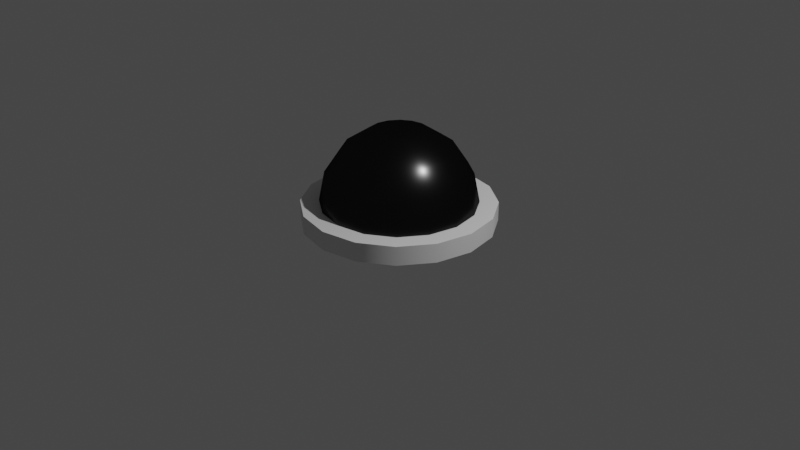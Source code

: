 # Source: cctv.blend  (saved by Blender 2.80.75; exported with 4.5.12 LTS)
import bpy
from mathutils import Matrix  # noqa: F401  (used for matrix-valued properties, if any)

bpy.ops.wm.read_factory_settings(use_empty=True)
scene = bpy.context.scene
scene.name = 'Scene'

# ---- collections
col_collection = bpy.data.collections.new('Collection'); scene.collection.children.link(col_collection)

# ---- materials (node trees are filled in below, after node groups)
mat_cctv_frame = bpy.data.materials.new('cctv_frame')
mat_cctv_frame.use_transparent_shadow = False
mat_cctv_cam = bpy.data.materials.new('cctv_cam')
mat_cctv_cam.use_transparent_shadow = False

# ---- material node trees
mat_cctv_frame.use_nodes = True; mat_cctv_frame.node_tree.nodes.clear()
_N = mat_cctv_frame.node_tree.nodes; _L = mat_cctv_frame.node_tree.links
n0 = _N.new('ShaderNodeOutputMaterial'); n0.name = 'Material Output'; n0.location = (300, 300)
n1 = _N.new('ShaderNodeBsdfPrincipled'); n1.name = 'Principled BSDF'; n1.location = (10, 300)
n1.distribution = 'GGX'
n1.subsurface_method = 'BURLEY'
n1.inputs[3].default_value = 1.45
n1.inputs[27].default_value = (0.0, 0.0, 0.0, 1.0)
n1.inputs[28].default_value = 1.0
_L.new(n1.outputs[0], n0.inputs[0])
n0.is_active_output = True
mat_cctv_cam.use_nodes = True; mat_cctv_cam.node_tree.nodes.clear()
_N = mat_cctv_cam.node_tree.nodes; _L = mat_cctv_cam.node_tree.links
n0 = _N.new('ShaderNodeOutputMaterial'); n0.name = 'Material Output'; n0.location = (300, 300)
n1 = _N.new('ShaderNodeBsdfAnisotropic'); n1.name = 'Glossy BSDF'; n1.location = (10, 300)
n1.distribution = 'GGX'
n1.inputs[0].default_value = (0.03431, 0.03431, 0.03431, 1.0)
n1.inputs[1].default_value = 0.2527
_L.new(n1.outputs[0], n0.inputs[0])
n0.is_active_output = True

# ---- world
world_world = bpy.data.worlds.new('World'); scene.world = world_world
world_world.use_nodes = True; world_world.node_tree.nodes.clear()
_N = world_world.node_tree.nodes; _L = world_world.node_tree.links
n0 = _N.new('ShaderNodeOutputWorld'); n0.name = 'World Output'; n0.location = (300, 300)
n1 = _N.new('ShaderNodeBackground'); n1.name = 'Background'; n1.location = (10, 300)
n1.inputs[0].default_value = (0.05088, 0.05088, 0.05088, 1.0)
_L.new(n1.outputs[0], n0.inputs[0])
n0.is_active_output = True
world_world.color = (0.05088, 0.05088, 0.05088)
world_world.use_sun_shadow = False
world_world.sun_shadow_jitter_overblur = 0.0

# ---- cameras
cam_camera = bpy.data.cameras.new('Camera')
cam_camera.clip_end = 100.0
cam_camera.ortho_scale = 7.314

# ---- lights
light_light = bpy.data.lights.new('Light', 'POINT')
light_light.transmission_factor = 0.0
light_light.energy = 1000.0
light_light.shadow_soft_size = 0.1
light_light.shadow_maximum_resolution = 0.006
light_light.use_absolute_resolution = True

# ---- meshes
me_circle = bpy.data.meshes.new('Circle')
me_circle.from_pydata([(0.0, 1.0, 0.0), (-0.3827, 0.9239, 0.0), (-0.7071, 0.7071, 0.0), (-0.9239, 0.3827, 0.0), (-1.0, -4.371e-08, 0.0), (-0.9239, -0.3827, 0.0), (-0.7071, -0.7071, 0.0), (-0.3827, -0.9239, 0.0), (-1.51e-07, -1.0, 0.0), (0.3827, -0.9239, 0.0), (0.7071, -0.7071, 0.0), (0.9239, -0.3827, 0.0), (1.0, 1.192e-08, 0.0), (0.9239, 0.3827, 0.0), (0.7071, 0.7071, 0.0), (0.3827, 0.9239, 0.0), (0.0, 1.0, 0.199), (-0.3827, 0.9239, 0.199), (-0.7071, 0.7071, 0.199), (-0.9239, 0.3827, 0.199), (-1.0, -4.371e-08, 0.199), (-0.9239, -0.3827, 0.199), (-0.7071, -0.7071, 0.199), (-0.3827, -0.9239, 0.199), (-1.51e-07, -1.0, 0.199), (0.3827, -0.9239, 0.199), (0.7071, -0.7071, 0.199), (0.9239, -0.3827, 0.199), (1.0, 1.192e-08, 0.199), (0.9239, 0.3827, 0.199), (0.7071, 0.7071, 0.199), (0.3827, 0.9239, 0.199), (1.964e-09, 0.5716, 0.7757), (1.964e-09, 0.7468, 0.5135), (0.1184, 0.2858, 0.9509), (0.2187, 0.5281, 0.7757), (0.2858, 0.6899, 0.5135), (0.3093, 0.7468, 0.2041), (0.2187, 0.2187, 0.9509), (0.4042, 0.4042, 0.7757), (0.5281, 0.5281, 0.5135), (0.5716, 0.5716, 0.2041), (0.2858, 0.1184, 0.9509), (0.5281, 0.2187, 0.7757), (0.6899, 0.2858, 0.5135), (0.7468, 0.3093, 0.2041), (0.3093, 1.495e-07, 0.9509), (0.5716, 1.013e-07, 0.7757), (0.7468, 5.314e-08, 0.5135), (0.8083, 5.314e-08, 0.2041), (0.2858, -0.1184, 0.9509), (0.5281, -0.2187, 0.7757), (0.6899, -0.2858, 0.5135), (0.7468, -0.3093, 0.2041), (0.2187, -0.2187, 0.9509), (0.4042, -0.4042, 0.7757), (0.5281, -0.5281, 0.5135), (0.5716, -0.5716, 0.2041), (0.1184, -0.2858, 0.9509), (0.2187, -0.5281, 0.7757), (0.2858, -0.6899, 0.5135), (0.3093, -0.7468, 0.2041), (-5.679e-08, -0.3093, 0.9509), (-2.134e-07, -0.5716, 0.7757), (-2.375e-07, -0.7468, 0.5135), (-2.615e-07, -0.8083, 0.2041), (-0.1184, -0.2858, 0.9509), (-0.2187, -0.5281, 0.7757), (-0.2858, -0.6899, 0.5135), (-0.3093, -0.7468, 0.2041), (-0.2187, -0.2187, 0.9509), (-0.4042, -0.4042, 0.7757), (-0.5281, -0.5281, 0.5135), (-0.5716, -0.5716, 0.2041), (-0.2858, -0.1184, 0.9509), (-0.5281, -0.2187, 0.7757), (-0.6899, -0.2858, 0.5135), (-0.7468, -0.3093, 0.2041), (-0.3093, 2.459e-07, 0.9509), (-0.5716, 4.386e-07, 0.7757), (-0.7468, 4.627e-07, 0.5135), (-0.8083, 5.349e-07, 0.2041), (-0.2858, 0.1184, 0.9509), (-0.5281, 0.2187, 0.7757), (-0.6899, 0.2858, 0.5135), (-0.7468, 0.3093, 0.2041), (-0.2187, 0.2187, 0.9509), (-0.4042, 0.4042, 0.7757), (-0.5281, 0.5281, 0.5135), (-0.5716, 0.5716, 0.2041), (-0.1184, 0.2858, 0.9509), (-0.2187, 0.5281, 0.7757), (-0.2858, 0.6899, 0.5135), (-0.3093, 0.7468, 0.2041), (1.964e-09, 4.385e-08, 1.012), (8.775e-08, 0.3093, 0.9509), (5.334e-07, 0.8083, 0.2041)], [], [(0, 15, 14, 13, 12, 11, 10, 9, 8, 7, 6, 5, 4, 3, 2, 1), (16, 17, 18, 19, 20, 21, 22, 23, 24, 25, 26, 27, 28, 29, 30, 31), (2, 3, 19, 18), (10, 11, 27, 26), (3, 4, 20, 19), (11, 12, 28, 27), (4, 5, 21, 20), (12, 13, 29, 28), (5, 6, 22, 21), (13, 14, 30, 29), (6, 7, 23, 22), (14, 15, 31, 30), (7, 8, 24, 23), (0, 1, 17, 16), (15, 0, 16, 31), (8, 9, 25, 24), (1, 2, 18, 17), (9, 10, 26, 25), (33, 32, 35, 36), (95, 94, 34), (96, 33, 36, 37), (32, 95, 34, 35), (37, 36, 40, 41), (35, 34, 38, 39), (36, 35, 39, 40), (34, 94, 38), (41, 40, 44, 45), (39, 38, 42, 43), (40, 39, 43, 44), (38, 94, 42), (44, 43, 47, 48), (42, 94, 46), (45, 44, 48, 49), (43, 42, 46, 47), (48, 47, 51, 52), (46, 94, 50), (49, 48, 52, 53), (47, 46, 50, 51), (53, 52, 56, 57), (51, 50, 54, 55), (52, 51, 55, 56), (50, 94, 54), (55, 54, 58, 59), (56, 55, 59, 60), (54, 94, 58), (57, 56, 60, 61), (60, 59, 63, 64), (58, 94, 62), (61, 60, 64, 65), (59, 58, 62, 63), (62, 94, 66), (65, 64, 68, 69), (63, 62, 66, 67), (64, 63, 67, 68), (69, 68, 72, 73), (67, 66, 70, 71), (68, 67, 71, 72), (66, 94, 70), (72, 71, 75, 76), (70, 94, 74), (73, 72, 76, 77), (71, 70, 74, 75), (76, 75, 79, 80), (74, 94, 78), (77, 76, 80, 81), (75, 74, 78, 79), (81, 80, 84, 85), (79, 78, 82, 83), (80, 79, 83, 84), (78, 94, 82), (85, 84, 88, 89), (83, 82, 86, 87), (84, 83, 87, 88), (82, 94, 86), (88, 87, 91, 92), (86, 94, 90), (89, 88, 92, 93), (87, 86, 90, 91), (92, 91, 32, 33), (90, 94, 95), (93, 92, 33, 96), (91, 90, 95, 32)])
me_circle.polygons.foreach_set('use_smooth', [True] * 82)
me_circle.polygons.foreach_set('material_index', [0, 0, 0, 0, 0, 0, 0, 0, 0, 0, 0, 0, 0, 0, 0, 0, 0, 0, 1, 1, 1, 1, 1, 1, 1, 1, 1, 1, 1, 1, 1, 1, 1, 1, 1, 1, 1, 1, 1, 1, 1, 1, 1, 1, 1, 1, 1, 1, 1, 1, 1, 1, 1, 1, 1, 1, 1, 1, 1, 1, 1, 1, 1, 1, 1, 1, 1, 1, 1, 1, 1, 1, 1, 1, 1, 1, 1, 1, 1, 1, 1, 1])
_k = set([(0, 1), (0, 15), (1, 2), (2, 3), (3, 4), (4, 5), (5, 6), (6, 7), (7, 8), (8, 9), (9, 10), (10, 11), (11, 12), (12, 13), (13, 14), (14, 15), (16, 17), (16, 31), (17, 18), (18, 19), (19, 20), (20, 21), (21, 22), (22, 23), (23, 24), (24, 25), (25, 26), (26, 27), (27, 28), (28, 29), (29, 30), (30, 31)])
me_circle.attributes.new('sharp_edge', 'BOOLEAN', 'EDGE').data.foreach_set('value', [ (min(e.vertices), max(e.vertices)) in _k for e in me_circle.edges])
_uv = me_circle.uv_layers.new(name='UVMap')
_uv.uv.foreach_set('vector', [0.5, 1.0, 0.6913, 0.9619, 0.8536, 0.8536, 0.9619, 0.6913, 1.0, 0.5, 0.9619, 0.3087, 0.8536, 0.1464, 0.6913, 0.03806, 0.5, 0.0, 0.3087, 0.03806, 0.1464, 0.1464, 0.03806, 0.3087, 0.0, 0.5, 0.03806, 0.6913, 0.1464, 0.8536, 0.3087, 0.9619, 0.5, 1.0, 0.3087, 0.9619, 0.1464, 0.8536, 0.03806, 0.6913, 0.0, 0.5, 0.03806, 0.3087, 0.1464, 0.1464, 0.3087, 0.03806, 0.5, 0.0, 0.6913, 0.03806, 0.8536, 0.1464, 0.9619, 0.3087, 1.0, 0.5, 0.9619, 0.6913, 0.8536, 0.8536, 0.6913, 0.9619, 0.1464, 0.8536, 0.03806, 0.6913, 0.03806, 0.6913, 0.1464, 0.8536, 0.8536, 0.1464, 0.9619, 0.3087, 0.9619, 0.3087, 0.8536, 0.1464, 0.03806, 0.6913, 0.0, 0.5, 0.0, 0.5, 0.03806, 0.6913, 0.9619, 0.3087, 1.0, 0.5, 1.0, 0.5, 0.9619, 0.3087, 0.0, 0.5, 0.03806, 0.3087, 0.03806, 0.3087, 0.0, 0.5, 1.0, 0.5, 0.9619, 0.6913, 0.9619, 0.6913, 1.0, 0.5, 0.03806, 0.3087, 0.1464, 0.1464, 0.1464, 0.1464, 0.03806, 0.3087, 0.9619, 0.6913, 0.8536, 0.8536, 0.8536, 0.8536, 0.9619, 0.6913, 0.1464, 0.1464, 0.3087, 0.03806, 0.3087, 0.03806, 0.1464, 0.1464, 0.8536, 0.8536, 0.6913, 0.9619, 0.6913, 0.9619, 0.8536, 0.8536, 0.3087, 0.03806, 0.5, 0.0, 0.5, 0.0, 0.3087, 0.03806, 0.5, 1.0, 0.3087, 0.9619, 0.3087, 0.9619, 0.5, 1.0, 0.6913, 0.9619, 0.5, 1.0, 0.5, 1.0, 0.6913, 0.9619, 0.5, 0.0, 0.6913, 0.03806, 0.6913, 0.03806, 0.5, 0.0, 0.3087, 0.9619, 0.1464, 0.8536, 0.1464, 0.8536, 0.3087, 0.9619, 0.6913, 0.03806, 0.8536, 0.1464, 0.8536, 0.1464, 0.6913, 0.03806, 0.75, 0.625, 0.75, 0.75, 0.6875, 0.75, 0.6875, 0.625, 0.75, 0.875, 0.7188, 1.0, 0.6875, 0.875, 0.75, 0.5, 0.75, 0.625, 0.6875, 0.625, 0.6875, 0.5, 0.75, 0.75, 0.75, 0.875, 0.6875, 0.875, 0.6875, 0.75, 0.6875, 0.5, 0.6875, 0.625, 0.625, 0.625, 0.625, 0.5, 0.6875, 0.75, 0.6875, 0.875, 0.625, 0.875, 0.625, 0.75, 0.6875, 0.625, 0.6875, 0.75, 0.625, 0.75, 0.625, 0.625, 0.6875, 0.875, 0.6562, 1.0, 0.625, 0.875, 0.625, 0.5, 0.625, 0.625, 0.5625, 0.625, 0.5625, 0.5, 0.625, 0.75, 0.625, 0.875, 0.5625, 0.875, 0.5625, 0.75, 0.625, 0.625, 0.625, 0.75, 0.5625, 0.75, 0.5625, 0.625, 0.625, 0.875, 0.5938, 1.0, 0.5625, 0.875, 0.5625, 0.625, 0.5625, 0.75, 0.5, 0.75, 0.5, 0.625, 0.5625, 0.875, 0.5313, 1.0, 0.5, 0.875, 0.5625, 0.5, 0.5625, 0.625, 0.5, 0.625, 0.5, 0.5, 0.5625, 0.75, 0.5625, 0.875, 0.5, 0.875, 0.5, 0.75, 0.5, 0.625, 0.5, 0.75, 0.4375, 0.75, 0.4375, 0.625, 0.5, 0.875, 0.4688, 1.0, 0.4375, 0.875, 0.5, 0.5, 0.5, 0.625, 0.4375, 0.625, 0.4375, 0.5, 0.5, 0.75, 0.5, 0.875, 0.4375, 0.875, 0.4375, 0.75, 0.4375, 0.5, 0.4375, 0.625, 0.375, 0.625, 0.375, 0.5, 0.4375, 0.75, 0.4375, 0.875, 0.375, 0.875, 0.375, 0.75, 0.4375, 0.625, 0.4375, 0.75, 0.375, 0.75, 0.375, 0.625, 0.4375, 0.875, 0.4063, 1.0, 0.375, 0.875, 0.375, 0.75, 0.375, 0.875, 0.3125, 0.875, 0.3125, 0.75, 0.375, 0.625, 0.375, 0.75, 0.3125, 0.75, 0.3125, 0.625, 0.375, 0.875, 0.3438, 1.0, 0.3125, 0.875, 0.375, 0.5, 0.375, 0.625, 0.3125, 0.625, 0.3125, 0.5, 0.3125, 0.625, 0.3125, 0.75, 0.25, 0.75, 0.25, 0.625, 0.3125, 0.875, 0.2812, 1.0, 0.25, 0.875, 0.3125, 0.5, 0.3125, 0.625, 0.25, 0.625, 0.25, 0.5, 0.3125, 0.75, 0.3125, 0.875, 0.25, 0.875, 0.25, 0.75, 0.25, 0.875, 0.2187, 1.0, 0.1875, 0.875, 0.25, 0.5, 0.25, 0.625, 0.1875, 0.625, 0.1875, 0.5, 0.25, 0.75, 0.25, 0.875, 0.1875, 0.875, 0.1875, 0.75, 0.25, 0.625, 0.25, 0.75, 0.1875, 0.75, 0.1875, 0.625, 0.1875, 0.5, 0.1875, 0.625, 0.125, 0.625, 0.125, 0.5, 0.1875, 0.75, 0.1875, 0.875, 0.125, 0.875, 0.125, 0.75, 0.1875, 0.625, 0.1875, 0.75, 0.125, 0.75, 0.125, 0.625, 0.1875, 0.875, 0.1562, 1.0, 0.125, 0.875, 0.125, 0.625, 0.125, 0.75, 0.0625, 0.75, 0.0625, 0.625, 0.125, 0.875, 0.09375, 1.0, 0.0625, 0.875, 0.125, 0.5, 0.125, 0.625, 0.0625, 0.625, 0.0625, 0.5, 0.125, 0.75, 0.125, 0.875, 0.0625, 0.875, 0.0625, 0.75, 0.0625, 0.625, 0.0625, 0.75, 0.0, 0.75, 0.0, 0.625, 0.0625, 0.875, 0.03125, 1.0, 0.0, 0.875, 0.0625, 0.5, 0.0625, 0.625, 0.0, 0.625, 0.0, 0.5, 0.0625, 0.75, 0.0625, 0.875, 0.0, 0.875, 0.0, 0.75, 1.0, 0.5, 1.0, 0.625, 0.9375, 0.625, 0.9375, 0.5, 1.0, 0.75, 1.0, 0.875, 0.9375, 0.875, 0.9375, 0.75, 1.0, 0.625, 1.0, 0.75, 0.9375, 0.75, 0.9375, 0.625, 1.0, 0.875, 0.9687, 1.0, 0.9375, 0.875, 0.9375, 0.5, 0.9375, 0.625, 0.875, 0.625, 0.875, 0.5, 0.9375, 0.75, 0.9375, 0.875, 0.875, 0.875, 0.875, 0.75, 0.9375, 0.625, 0.9375, 0.75, 0.875, 0.75, 0.875, 0.625, 0.9375, 0.875, 0.9062, 1.0, 0.875, 0.875, 0.875, 0.625, 0.875, 0.75, 0.8125, 0.75, 0.8125, 0.625, 0.875, 0.875, 0.8437, 1.0, 0.8125, 0.875, 0.875, 0.5, 0.875, 0.625, 0.8125, 0.625, 0.8125, 0.5, 0.875, 0.75, 0.875, 0.875, 0.8125, 0.875, 0.8125, 0.75, 0.8125, 0.625, 0.8125, 0.75, 0.75, 0.75, 0.75, 0.625, 0.8125, 0.875, 0.7812, 1.0, 0.75, 0.875, 0.8125, 0.5, 0.8125, 0.625, 0.75, 0.625, 0.75, 0.5, 0.8125, 0.75, 0.8125, 0.875, 0.75, 0.875, 0.75, 0.75])
me_circle.materials.append(mat_cctv_frame)
me_circle.materials.append(mat_cctv_cam)
me_circle.use_remesh_preserve_volume = False
me_circle.use_remesh_preserve_attributes = False
me_circle.use_mirror_vertex_groups = False
me_circle.update()

# ---- objects
ob_light = bpy.data.objects.new('Light', light_light)
ob_camera = bpy.data.objects.new('Camera', cam_camera)
ob_cctv = bpy.data.objects.new('cctv', me_circle)

# ---- transforms, parenting, visibility, modifiers, constraints
ob_light.location = (4.076, 1.005, 5.904)
ob_light.rotation_euler = (0.6503, 0.05522, 1.866)
ob_light.lock_rotations_4d = False
ob_light.empty_display_type = 'ARROWS'
ob_light.color = (0.0, 0.0, 0.0, 0.0)
ob_light.lineart.crease_threshold = 0.0
ob_camera.location = (7.359, -6.926, 4.958)
ob_camera.rotation_euler = (1.109, 0.0, 0.8149)
ob_camera.lock_rotations_4d = False
ob_camera.empty_display_type = 'ARROWS'
ob_camera.color = (0.0, 0.0, 0.0, 0.0)
ob_camera.display_type = 'WIRE'
ob_camera.lineart.crease_threshold = 0.0
ob_cctv.location = (0.0, 0.0, 0.0)
ob_cctv.lineart.crease_threshold = 0.0
_m = ob_cctv.modifiers.new('EdgeSplit', 'EDGE_SPLIT')
_m.use_edge_angle = False

# ---- collection membership
col_collection.objects.link(ob_light)
col_collection.objects.link(ob_camera)
col_collection.objects.link(ob_cctv)

# ---- scene / render settings (as saved in the file)
scene.camera = ob_camera
scene.frame_start = 1; scene.frame_end = 250; scene.frame_set(1)
scene.render.engine = 'BLENDER_EEVEE_NEXT'
scene.cycles.use_denoising = False
scene.cycles.samples = 128
scene.cycles.sampling_pattern = 'TABULATED_SOBOL'
scene.cycles.use_adaptive_sampling = False
scene.cycles.use_light_tree = False
scene.view_settings.view_transform = 'Filmic'
bpy.context.view_layer.update()
